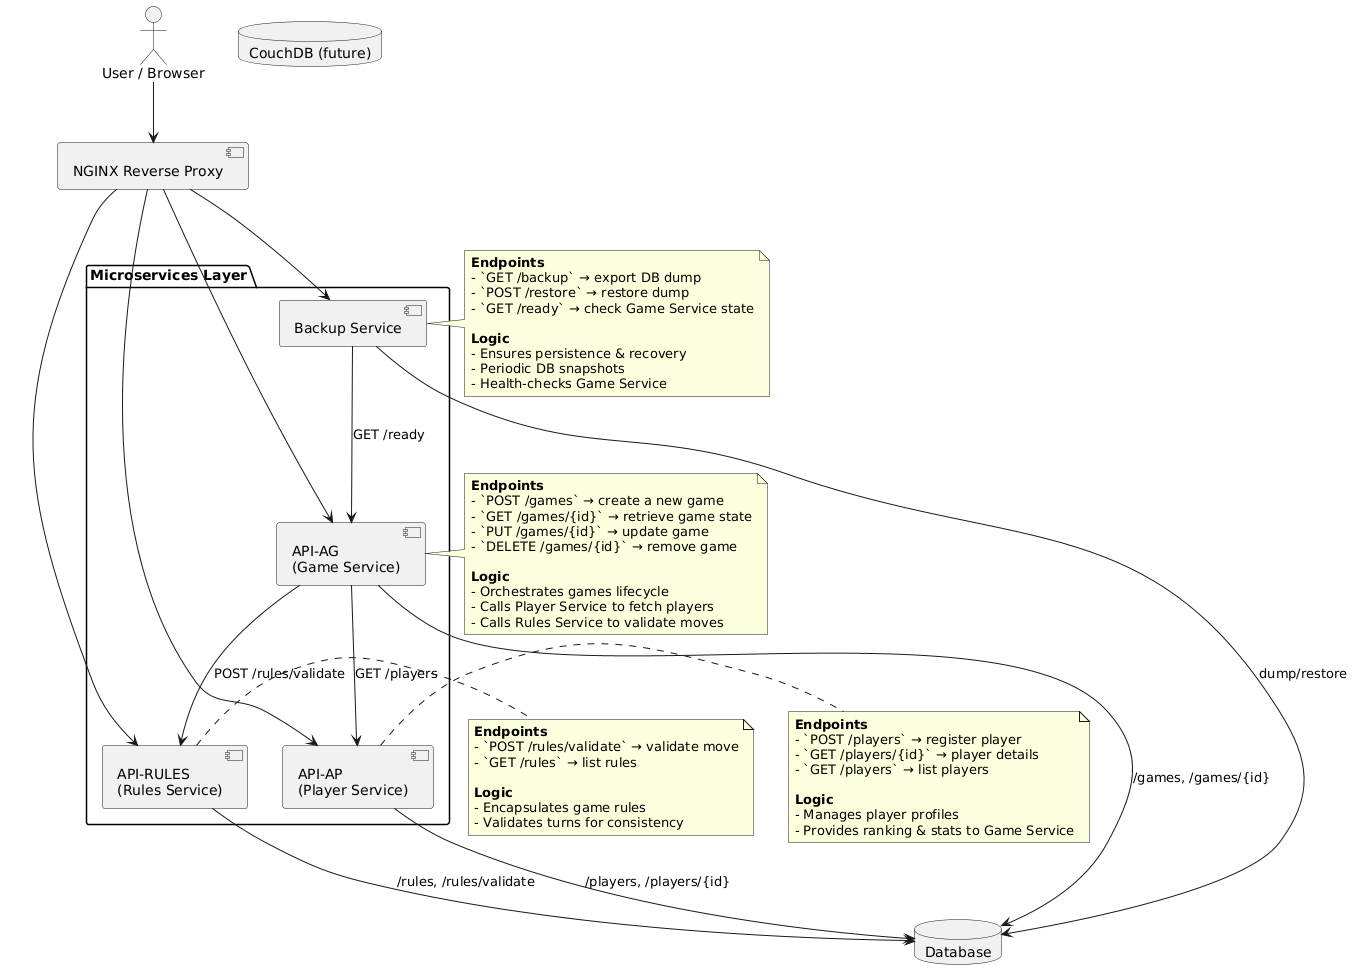

The diagram above was rendered by PlantUML. Its source (embedded in the PNG):
@startuml
actor Client as "User / Browser"
component Nginx as "NGINX Reverse Proxy"

package "Microservices Layer" {
    component API_AG as "API-AG\n(Game Service)"
    component API_AP as "API-AP\n(Player Service)"
    component API_RULES as "API-RULES\n(Rules Service)"
    component Backup as "Backup Service"
}

database DB as "Database"
database CouchDB as "CouchDB (future)"

' Connections
Client --> Nginx
Nginx --> API_AG
Nginx --> API_AP
Nginx --> API_RULES
Nginx --> Backup

API_AG --> DB : /games, /games/{id}
API_AP --> DB : /players, /players/{id}
API_RULES --> DB : /rules, /rules/validate
Backup --> DB : dump/restore

API_AG --> API_AP : GET /players
API_AG --> API_RULES : POST /rules/validate
Backup --> API_AG : GET /ready

' ---- Notes for endpoint logic ----
note right of API_AG
**Endpoints**
- `POST /games` → create a new game
- `GET /games/{id}` → retrieve game state
- `PUT /games/{id}` → update game
- `DELETE /games/{id}` → remove game

**Logic**
- Orchestrates games lifecycle  
- Calls Player Service to fetch players  
- Calls Rules Service to validate moves
end note

note right of API_AP
**Endpoints**
- `POST /players` → register player
- `GET /players/{id}` → player details
- `GET /players` → list players

**Logic**
- Manages player profiles  
- Provides ranking & stats to Game Service
end note

note right of API_RULES
**Endpoints**
- `POST /rules/validate` → validate move
- `GET /rules` → list rules

**Logic**
- Encapsulates game rules  
- Validates turns for consistency
end note

note right of Backup
**Endpoints**
- `GET /backup` → export DB dump
- `POST /restore` → restore dump
- `GET /ready` → check Game Service state

**Logic**
- Ensures persistence & recovery  
- Periodic DB snapshots  
- Health-checks Game Service
end note
@enduml